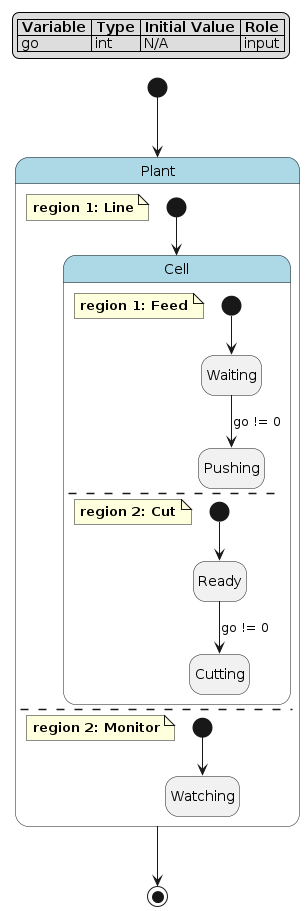

The diagram above was rendered by PlantUML. Its source (embedded in the PNG):
@startuml
hide empty description

skinparam state {
  BackgroundColor<<pseudo>> LightGray
  BackgroundColor<<composite>> LightBlue
  BorderColor<<pseudo>> Gray
  FontStyle<<pseudo>> italic
}

legend top left
|= Variable |= Type |= Initial Value |= Role |
| go | int | N/A | input |
endlegend

state "Plant" as plant <<composite>> {
    note as plant__line
        **region 1: Line**
    end note
    state "Cell" as plant__line__cell <<composite>> {
        note as plant__line__cell__feed
            **region 1: Feed**
        end note
        state "Waiting" as plant__line__cell__feed__waiting
        state "Pushing" as plant__line__cell__feed__pushing
        [*] --> plant__line__cell__feed__waiting
        plant__line__cell__feed__waiting --> plant__line__cell__feed__pushing : go != 0
        --
        note as plant__line__cell__cut
            **region 2: Cut**
        end note
        state "Ready" as plant__line__cell__cut__ready
        state "Cutting" as plant__line__cell__cut__cutting
        [*] --> plant__line__cell__cut__ready
        plant__line__cell__cut__ready --> plant__line__cell__cut__cutting : go != 0
    }
    [*] --> plant__line__cell
    --
    note as plant__monitor
        **region 2: Monitor**
    end note
    state "Watching" as plant__monitor__watching
    [*] --> plant__monitor__watching
}
[*] --> plant
plant --> [*]
@enduml